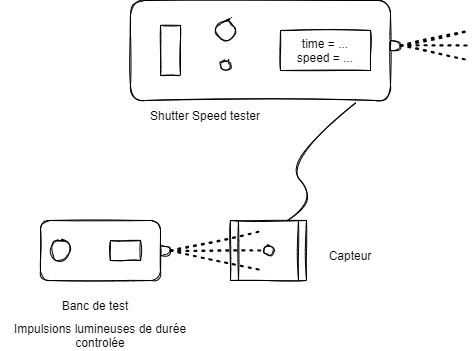

The diagram above was exported from draw.io. Its source (the exported page's mxGraphModel, read from the mxfile embedded in the PNG):
<mxGraphModel dx="310" dy="902" grid="1" gridSize="10" guides="1" tooltips="1" connect="1" arrows="1" fold="1" page="1" pageScale="1" pageWidth="827" pageHeight="1169" math="0" shadow="0">
  <root>
    <mxCell id="0" />
    <mxCell id="1" parent="0" />
    <mxCell id="45" value="" style="group" parent="1" vertex="1" connectable="0">
      <mxGeometry x="50" y="40" width="470" height="350" as="geometry" />
    </mxCell>
    <mxCell id="11" value="" style="shape=process;whiteSpace=wrap;html=1;backgroundOutline=1;sketch=1;" parent="45" vertex="1">
      <mxGeometry x="230" y="220" width="76" height="60" as="geometry" />
    </mxCell>
    <mxCell id="15" value="" style="curved=1;endArrow=none;html=1;sketch=1;entryX=0.867;entryY=1.022;entryDx=0;entryDy=0;entryPerimeter=0;exitX=0.75;exitY=0;exitDx=0;exitDy=0;endFill=0;" parent="45" source="11" target="2" edge="1">
      <mxGeometry width="50" height="50" relative="1" as="geometry">
        <mxPoint x="270" y="230" as="sourcePoint" />
        <mxPoint x="320" y="180" as="targetPoint" />
        <Array as="points">
          <mxPoint x="320" y="200" />
          <mxPoint x="280" y="160" />
        </Array>
      </mxGeometry>
    </mxCell>
    <mxCell id="16" value="" style="shape=or;whiteSpace=wrap;html=1;sketch=1;" parent="45" vertex="1">
      <mxGeometry x="160" y="245" width="10" height="10" as="geometry" />
    </mxCell>
    <mxCell id="18" value="" style="ellipse;whiteSpace=wrap;html=1;aspect=fixed;sketch=1;" parent="45" vertex="1">
      <mxGeometry x="263" y="245" width="10" height="10" as="geometry" />
    </mxCell>
    <mxCell id="19" value="" style="endArrow=none;dashed=1;html=1;dashPattern=1 3;strokeWidth=2;sketch=1;exitX=1;exitY=0.5;exitDx=0;exitDy=0;exitPerimeter=0;entryX=0;entryY=0.5;entryDx=0;entryDy=0;" parent="45" source="16" target="18" edge="1">
      <mxGeometry width="50" height="50" relative="1" as="geometry">
        <mxPoint x="190" y="310" as="sourcePoint" />
        <mxPoint x="240" y="260" as="targetPoint" />
      </mxGeometry>
    </mxCell>
    <mxCell id="24" value="" style="endArrow=none;dashed=1;html=1;dashPattern=1 3;strokeWidth=2;sketch=1;entryX=0;entryY=0.5;entryDx=0;entryDy=0;" parent="45" edge="1">
      <mxGeometry width="50" height="50" relative="1" as="geometry">
        <mxPoint x="170" y="250" as="sourcePoint" />
        <mxPoint x="263" y="230" as="targetPoint" />
      </mxGeometry>
    </mxCell>
    <mxCell id="25" value="" style="endArrow=none;dashed=1;html=1;dashPattern=1 3;strokeWidth=2;sketch=1;exitX=1;exitY=0.5;exitDx=0;exitDy=0;exitPerimeter=0;entryX=0;entryY=0.5;entryDx=0;entryDy=0;" parent="45" source="16" edge="1">
      <mxGeometry width="50" height="50" relative="1" as="geometry">
        <mxPoint x="170" y="270" as="sourcePoint" />
        <mxPoint x="263" y="270" as="targetPoint" />
      </mxGeometry>
    </mxCell>
    <mxCell id="26" value="Shutter Speed tester" style="text;html=1;strokeColor=none;fillColor=none;align=center;verticalAlign=middle;whiteSpace=wrap;rounded=0;sketch=1;" parent="45" vertex="1">
      <mxGeometry x="110" y="100" width="190" height="30" as="geometry" />
    </mxCell>
    <mxCell id="35" value="" style="group" parent="45" vertex="1" connectable="0">
      <mxGeometry x="130" width="270" height="100" as="geometry" />
    </mxCell>
    <mxCell id="13" value="" style="group" parent="35" vertex="1" connectable="0">
      <mxGeometry width="260" height="100" as="geometry" />
    </mxCell>
    <mxCell id="2" value="" style="rounded=1;whiteSpace=wrap;html=1;sketch=1;" parent="13" vertex="1">
      <mxGeometry width="260" height="100" as="geometry" />
    </mxCell>
    <mxCell id="7" value="time = ...&lt;br&gt;speed = ..." style="rounded=0;whiteSpace=wrap;html=1;sketch=1;" parent="13" vertex="1">
      <mxGeometry x="150" y="30" width="90" height="40" as="geometry" />
    </mxCell>
    <mxCell id="8" value="" style="rounded=0;whiteSpace=wrap;html=1;sketch=1;" parent="13" vertex="1">
      <mxGeometry x="30" y="25" width="20" height="50" as="geometry" />
    </mxCell>
    <mxCell id="9" value="" style="ellipse;whiteSpace=wrap;html=1;aspect=fixed;sketch=1;" parent="13" vertex="1">
      <mxGeometry x="85" y="20" width="20" height="20" as="geometry" />
    </mxCell>
    <mxCell id="10" value="" style="ellipse;whiteSpace=wrap;html=1;aspect=fixed;sketch=1;" parent="13" vertex="1">
      <mxGeometry x="90" y="60" width="10" height="10" as="geometry" />
    </mxCell>
    <mxCell id="20" value="" style="shape=or;whiteSpace=wrap;html=1;sketch=1;" parent="35" vertex="1">
      <mxGeometry x="260" y="40" width="10" height="10" as="geometry" />
    </mxCell>
    <mxCell id="36" value="" style="endArrow=none;dashed=1;html=1;dashPattern=1 3;strokeWidth=2;sketch=1;exitX=1;exitY=0.5;exitDx=0;exitDy=0;exitPerimeter=0;" parent="45" edge="1">
      <mxGeometry width="50" height="50" relative="1" as="geometry">
        <mxPoint x="400" y="45" as="sourcePoint" />
        <mxPoint x="470" y="30" as="targetPoint" />
      </mxGeometry>
    </mxCell>
    <mxCell id="37" value="" style="endArrow=none;dashed=1;html=1;dashPattern=1 3;strokeWidth=2;sketch=1;" parent="45" source="20" edge="1">
      <mxGeometry width="50" height="50" relative="1" as="geometry">
        <mxPoint x="420" y="50" as="sourcePoint" />
        <mxPoint x="470" y="45" as="targetPoint" />
      </mxGeometry>
    </mxCell>
    <mxCell id="38" value="" style="endArrow=none;dashed=1;html=1;dashPattern=1 3;strokeWidth=2;sketch=1;exitX=1;exitY=0.5;exitDx=0;exitDy=0;exitPerimeter=0;" parent="45" source="20" edge="1">
      <mxGeometry width="50" height="50" relative="1" as="geometry">
        <mxPoint x="420" y="65" as="sourcePoint" />
        <mxPoint x="470" y="60" as="targetPoint" />
      </mxGeometry>
    </mxCell>
    <mxCell id="39" value="" style="rounded=1;whiteSpace=wrap;html=1;sketch=1;" parent="45" vertex="1">
      <mxGeometry x="40" y="220" width="120" height="60" as="geometry" />
    </mxCell>
    <mxCell id="40" value="" style="ellipse;whiteSpace=wrap;html=1;aspect=fixed;sketch=1;" parent="45" vertex="1">
      <mxGeometry x="50" y="240" width="20" height="20" as="geometry" />
    </mxCell>
    <mxCell id="41" value="" style="rounded=0;whiteSpace=wrap;html=1;sketch=1;" parent="45" vertex="1">
      <mxGeometry x="110" y="240" width="30" height="20" as="geometry" />
    </mxCell>
    <mxCell id="42" value="Banc de test" style="text;html=1;strokeColor=none;fillColor=none;align=center;verticalAlign=middle;whiteSpace=wrap;rounded=0;sketch=1;" parent="45" vertex="1">
      <mxGeometry y="290" width="190" height="30" as="geometry" />
    </mxCell>
    <mxCell id="43" value="Impulsions lumineuses de durée controlée" style="text;html=1;strokeColor=none;fillColor=none;align=center;verticalAlign=middle;whiteSpace=wrap;rounded=0;sketch=1;" parent="45" vertex="1">
      <mxGeometry x="7" y="320" width="186" height="30" as="geometry" />
    </mxCell>
    <mxCell id="44" value="Capteur" style="text;html=1;strokeColor=none;fillColor=none;align=center;verticalAlign=middle;whiteSpace=wrap;rounded=0;sketch=1;" parent="45" vertex="1">
      <mxGeometry x="320" y="240" width="60" height="30" as="geometry" />
    </mxCell>
  </root>
</mxGraphModel>